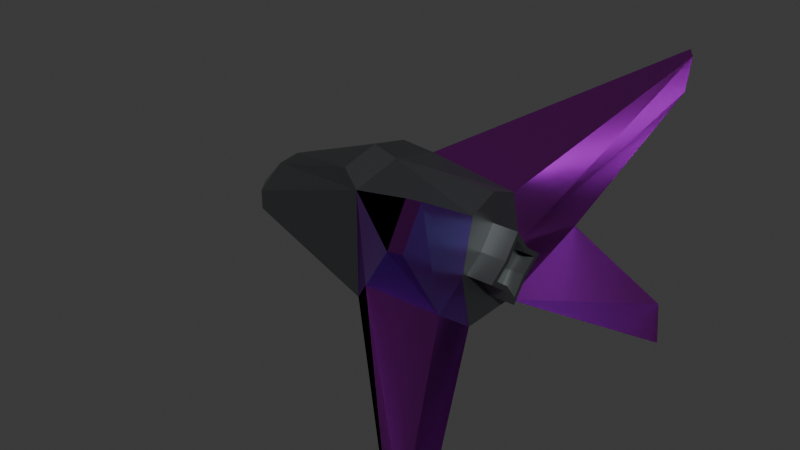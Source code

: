 # Source: test_enemy.blend  (saved by Blender 4.0.36; exported with 4.5.12 LTS)
import bpy
from mathutils import Matrix  # noqa: F401  (used for matrix-valued properties, if any)

bpy.ops.wm.read_factory_settings(use_empty=True)
scene = bpy.context.scene
scene.name = 'Scene'

# ---- collections
col_collection = bpy.data.collections.new('Collection'); scene.collection.children.link(col_collection)

# ---- images (referenced by path relative to the original .blend; pixels are not part of the script)
import os
ASSET_DIR = os.environ.get("B2B_ASSET_DIR", "")  # directory of the original .blend (textures are referenced by path, not embedded)
HERE = os.path.dirname(os.path.abspath(__file__))  # packed textures are extracted next to this script under _unpacked/

def load_image(name, relpath, width, height, colorspace="sRGB"):
    """Load a texture the original file referenced (path relative to the .blend, or extracted next to this script)."""
    p = next((c for c in (os.path.join(HERE, relpath), os.path.join(ASSET_DIR, relpath)) if relpath and os.path.exists(c)), "")
    if p:
        img = bpy.data.images.load(p, check_existing=True)
        img.name = name
    else:  # same state as the original file: an image datablock whose file is absent (Cycles renders it pink)
        img = bpy.data.images.new(name, width, height)
        img.source = "FILE"
        img.filepath = "//" + (relpath or name)
    img.colorspace_settings.name = colorspace
    return img
img_worn_corrugated_iron_diff_2k_jpg_001 = load_image('worn_corrugated_iron_diff_2k.jpg.001', 'worn_corrugated_iron_diff_2k.jpg', 1024, 1024, 'sRGB')
img_worn_corrugated_iron_rough_2k_exr_001 = load_image('worn_corrugated_iron_rough_2k.exr.001', 'worn_corrugated_iron_rough_2k.exr', 1024, 1024, 'Linear Rec.709')
img_worn_corrugated_iron_nor_gl_2k_exr_001 = load_image('worn_corrugated_iron_nor_gl_2k.exr.001', 'worn_corrugated_iron_nor_gl_2k.exr', 1024, 1024, 'Linear Rec.709')
img_worn_corrugated_iron_disp_2k_png_001 = load_image('worn_corrugated_iron_disp_2k.png.001', 'worn_corrugated_iron_disp_2k.png', 1024, 1024, 'sRGB')

# ---- materials (node trees are filled in below, after node groups)
mat_material_002 = bpy.data.materials.new('Material.002')
mat_material_002.use_transparent_shadow = False
mat_material_001 = bpy.data.materials.new('Material.001')
mat_material_001.use_transparent_shadow = False
mat_material_006 = bpy.data.materials.new('Material.006')
mat_material_006.use_transparent_shadow = False

# ---- material node trees
mat_material_002.use_nodes = True; mat_material_002.node_tree.nodes.clear()
_N = mat_material_002.node_tree.nodes; _L = mat_material_002.node_tree.links
n0 = _N.new('ShaderNodeBsdfPrincipled'); n0.name = 'Principled BSDF'; n0.location = (10, 300)
n0.subsurface_method = 'BURLEY'
n0.inputs[0].default_value = (0.05226, 0.06588, 0.0704, 1.0)
n0.inputs[1].default_value = 0.8295
n0.inputs[3].default_value = 12.45
n0.inputs[14].default_value = (1.0, 1.0, 0.9999, 1.0)
n1 = _N.new('ShaderNodeBump'); n1.name = 'Bump'; n1.location = (-190, 275)
n1.invert = True
n1.inputs[0].default_value = 2000.0
n1.inputs[1].default_value = 1.0
n1.inputs[2].default_value = 1.0
n2 = _N.new('ShaderNodeOutputMaterial'); n2.name = 'Material Output'; n2.location = (300, 300)
_L.new(n0.outputs[0], n2.inputs[0])
_L.new(n1.outputs[0], n0.inputs[5])
n2.is_active_output = True
mat_material_001.use_nodes = True; mat_material_001.node_tree.nodes.clear()
_N = mat_material_001.node_tree.nodes; _L = mat_material_001.node_tree.links
n0 = _N.new('NodeFrame'); n0.name = 'Frame'; n0.location = (32, 92)
n0.label = 'Mapping'
n0.width = 400
n1 = _N.new('NodeFrame'); n1.name = 'Frame.001'; n1.location = (674, 292)
n1.label = 'Textures'
n1.width = 534
n2 = _N.new('ShaderNodeMapping'); n2.name = 'Mapping'; n2.location = (230, -40)
n2.inputs[1].default_value = (1.0, 1.0, 0.0)
n3 = _N.new('NodeReroute'); n3.name = 'Reroute'; n3.location = (38, -628)
n3.width = 16
n3.socket_idname = 'NodeSocketVector'
n4 = _N.new('ShaderNodeTexCoord'); n4.name = 'Texture Coordinate'; n4.location = (30, -40)
n5 = _N.new('ShaderNodeOutputMaterial'); n5.name = 'Material Output'; n5.location = (1924, -47)
n6 = _N.new('ShaderNodeDisplacement'); n6.name = 'Displacement'; n6.location = (1331, -694)
n6.inputs[2].default_value = 0.0
n7 = _N.new('ShaderNodeBsdfPrincipled'); n7.name = 'Principled BSDF.001'; n7.location = (1402, 40)
n7.distribution = 'GGX'
n7.subsurface_method = 'BURLEY'
n7.inputs[1].default_value = 0.8364
n7.inputs[3].default_value = 130.0
n7.inputs[14].default_value = (0.1981, 0.6105, 0.9999, 1.0)
n7.inputs[27].default_value = (0.0, 0.0, 0.0, 1.0)
n7.inputs[28].default_value = 1.0
n8 = _N.new('ShaderNodeTexImage'); n8.name = 'Image Texture.001'; n8.location = (88, -40)
n8.label = 'Base Color'
n8.width = 416
n8.image = img_worn_corrugated_iron_diff_2k_jpg_001
n9 = _N.new('ShaderNodeNormalMap'); n9.name = 'Normal Map'; n9.location = (1210, -389)
n9.inputs[0].default_value = 200.0
n10 = _N.new('ShaderNodeTexImage'); n10.name = 'Image Texture.002'; n10.location = (88, -320)
n10.label = 'Roughness'
n10.width = 406
n10.image = img_worn_corrugated_iron_rough_2k_exr_001
n11 = _N.new('ShaderNodeTexImage'); n11.name = 'Image Texture.003'; n11.location = (88, -600)
n11.label = 'Normal'
n11.width = 395
n11.image = img_worn_corrugated_iron_nor_gl_2k_exr_001
n12 = _N.new('ShaderNodeTexImage'); n12.name = 'Image Texture'; n12.location = (88, -880)
n12.label = 'Displacement'
n12.width = 395
n12.image = img_worn_corrugated_iron_disp_2k_png_001
n2.parent = n0
n3.parent = n1
n4.parent = n0
n8.parent = n1
n10.parent = n1
n11.parent = n1
n12.parent = n1
_L.new(n12.outputs[0], n6.inputs[0])
_L.new(n8.outputs[0], n7.inputs[0])
_L.new(n11.outputs[0], n9.inputs[1])
_L.new(n9.outputs[0], n7.inputs[5])
_L.new(n3.outputs[0], n8.inputs[0])
_L.new(n3.outputs[0], n10.inputs[0])
_L.new(n3.outputs[0], n11.inputs[0])
_L.new(n3.outputs[0], n12.inputs[0])
_L.new(n2.outputs[0], n3.inputs[0])
_L.new(n4.outputs[2], n2.inputs[0])
_L.new(n7.outputs[0], n5.inputs[0])
_L.new(n10.outputs[0], n7.inputs[2])
_L.new(n6.outputs[0], n5.inputs[2])
n5.is_active_output = True
mat_material_006.use_nodes = True; mat_material_006.node_tree.nodes.clear()
_N = mat_material_006.node_tree.nodes; _L = mat_material_006.node_tree.links
n0 = _N.new('ShaderNodeBsdfPrincipled'); n0.name = 'Principled BSDF'; n0.location = (10, 300)
n0.subsurface_method = 'BURLEY'
n0.inputs[0].default_value = (0.05226, 0.06588, 0.0704, 1.0)
n0.inputs[1].default_value = 0.8295
n0.inputs[3].default_value = 12.45
n0.inputs[14].default_value = (1.0, 1.0, 0.9999, 1.0)
n1 = _N.new('ShaderNodeBump'); n1.name = 'Bump'; n1.location = (-190, 275)
n1.invert = True
n1.inputs[0].default_value = 2000.0
n1.inputs[1].default_value = 1.0
n1.inputs[2].default_value = 1.0
n2 = _N.new('ShaderNodeOutputMaterial'); n2.name = 'Material Output'; n2.location = (300, 300)
_L.new(n0.outputs[0], n2.inputs[0])
_L.new(n1.outputs[0], n0.inputs[5])
n2.is_active_output = True

# ---- world
world_world = bpy.data.worlds.new('World'); scene.world = world_world
world_world.use_nodes = True; world_world.node_tree.nodes.clear()
_N = world_world.node_tree.nodes; _L = world_world.node_tree.links
n0 = _N.new('ShaderNodeOutputWorld'); n0.name = 'World Output'; n0.location = (300, 300)
n1 = _N.new('ShaderNodeBackground'); n1.name = 'Background'; n1.location = (10, 300)
n1.inputs[0].default_value = (0.05088, 0.05088, 0.05088, 1.0)
_L.new(n1.outputs[0], n0.inputs[0])
n0.is_active_output = True
world_world.color = (0.05088, 0.05088, 0.05088)
world_world.use_sun_shadow = False
world_world.sun_shadow_jitter_overblur = 0.0

# ---- meshes
me_cube_002 = bpy.data.meshes.new('Cube.002')
me_cube_002.from_pydata([(-1.0, -1.0, 1.0), (1.0, -0.5592, 1.0), (-3.794, -0.5045, -0.396), (-3.794, 0.0, 0.3406), (-1.0, -1.0, -1.0), (1.0, -0.5592, -1.0), (-3.794, -0.5045, -0.03413), (-1.0, 0.0, 1.222), (-1.0, 0.0, -1.318), (1.0, 0.0, 1.222), (1.0, 0.0, -1.0), (-3.794, 0.0, -0.6458), (1.0, -0.7796, 0.0), (-4.224, 0.0, -0.1437)], [], [(8, 4, 2, 11), (0, 4, 5, 12, 1), (4, 0, 6, 2), (10, 5, 4, 8), (1, 7, 0), (9, 7, 1), (12, 5, 10), (12, 10, 9), (1, 12, 9), (3, 6, 0), (7, 3, 0), (2, 6, 13), (13, 11, 2), (13, 6, 3)])
_uv = me_cube_002.uv_layers.new(name='UVMap')
_uv.uv.foreach_set('vector', [8.225e-05, 0.273, 0.1924, 0.3587, 0.1187, 0.8493, 8.223e-05, 0.874, 0.4859, 0.4591, 0.1924, 0.3587, 0.3023, 0.1067, 0.4273, 0.1552, 0.5624, 0.1906, 0.1924, 0.3587, 0.4859, 0.4591, 0.1818, 0.8727, 0.1187, 0.8493, 0.285, 8.222e-05, 0.3023, 0.1067, 0.1924, 0.3587, 8.225e-05, 0.273, 0.5624, 0.1906, 0.6767, 0.5202, 0.4859, 0.4591, 0.656, 0.1301, 0.6767, 0.5202, 0.5624, 0.1906, 0.4273, 0.1552, 0.3023, 0.1067, 0.285, 8.222e-05, 0.4273, 0.1552, 0.285, 8.222e-05, 0.656, 0.1301, 0.5624, 0.1906, 0.4273, 0.1552, 0.656, 0.1301, 0.2718, 0.9725, 0.1818, 0.8727, 0.4859, 0.4591, 0.6767, 0.5202, 0.2718, 0.9725, 0.4859, 0.4591, 0.1187, 0.8493, 0.1818, 0.8727, 0.1105, 0.9999, 0.1105, 0.9999, 8.223e-05, 0.874, 0.1187, 0.8493, 0.1105, 0.9999, 0.1818, 0.8727, 0.2718, 0.9725])
me_cube_002.materials.append(mat_material_002)
me_cube_002.update()
me_cube_004 = bpy.data.meshes.new('Cube.004')
me_cube_004.from_pydata([(-1.0, -1.0, -1.0), (1.0, -0.5592, -1.0), (2.113, -3.886, -2.155), (2.261, -3.709, -2.862), (2.387, -3.56, -2.799), (2.239, -3.736, -2.091), (-0.01337, -1.915, 0.0), (1.0, -0.7796, 0.0), (-1.0, -1.0, 1.0), (1.0, -0.5592, 1.0), (2.113, -3.886, 2.155), (2.387, -3.56, 2.799), (2.239, -3.736, 2.091), (2.261, -3.709, 2.862), (1.401, -1.885, -4.983e-08)], [], [(5, 2, 3, 4), (1, 4, 3, 0), (8, 0, 6), (2, 6, 0, 3), (5, 4, 1, 14), (5, 14, 6, 2), (1, 7, 14), (12, 11, 13, 10), (9, 8, 13, 11), (8, 6, 10, 13), (10, 6, 14, 12), (9, 11, 12, 14, 7)])
_uv = me_cube_004.uv_layers.new(name='UVMap')
_uv.uv.foreach_set('vector', [0.04799, 0.7637, 0.02439, 0.7637, 0.02439, 0.6782, 0.04799, 0.6782, 0.4508, 0.1324, 0.2798, 0.5292, 0.2563, 0.532, 0.2563, 0.0002625, 0.613, 0.7621, 0.613, 0.5325, 0.7674, 0.6473, 0.7356, 0.4991, 0.6464, 0.09407, 0.8145, 0.0002625, 0.8145, 0.532, 0.515, 0.9356, 0.4346, 0.9646, 0.4346, 0.5325, 0.6124, 0.6153, 0.2558, 0.01743, 0.1627, 0.339, 0.0002626, 0.339, 0.2396, 0.0002625, 0.768, 0.5325, 0.8472, 0.6193, 0.768, 0.7286, 0.02387, 0.6782, 0.02387, 0.7637, 0.0002626, 0.7637, 0.0002626, 0.6782, 0.6459, 0.3998, 0.4514, 0.532, 0.4514, 0.0002625, 0.4748, 0.003053, 0.815, 0.0002625, 0.983, 0.09407, 0.8939, 0.4991, 0.815, 0.532, 0.2396, 0.6777, 0.0002626, 0.339, 0.1627, 0.339, 0.2558, 0.6605, 0.4341, 0.5676, 0.4341, 0.9997, 0.3537, 0.9708, 0.2563, 0.6505, 0.3219, 0.5325])
me_cube_004.materials.append(mat_material_001)
me_cube_004.update()
me_cube_004.normals_split_custom_set([tuple(v) for v in zip(*[iter([0.7645, -0.6446, -9.739e-07, 0.7645, -0.6446, -9.739e-07, 0.7645, -0.6446, -9.739e-07, 0.7645, -0.6446, -9.739e-07, -0.1055, 0.4745, -0.8739, -0.1055, 0.4745, -0.8739, -0.1055, 0.4745, -0.8739, -0.1055, 0.4745, -0.8739, -0.6798, -0.7334, 0.0, -0.6798, -0.7334, 0.0, -0.6798, -0.7334, 0.0, -0.6974, -0.7082, -0.1103, -0.6974, -0.7082, -0.1103, -0.6974, -0.7082, -0.1103, -0.6974, -0.7082, -0.1103, 0.9378, 0.3173, 0.1408, 0.9378, 0.3173, 0.1408, 0.9378, 0.3173, 0.1408, 0.9378, 0.3173, 0.1408, 0.05542, -0.7226, 0.6891, 0.05542, -0.7226, 0.6891, 0.05542, -0.7226, 0.6891, 0.05542, -0.7226, 0.6891, 0.9375, 0.3398, 0.0749, 0.9375, 0.3398, 0.0749, 0.9375, 0.3398, 0.0749, 0.7645, -0.6446, 3.896e-07, 0.7645, -0.6446, 3.896e-07, 0.7645, -0.6446, 3.896e-07, 0.7645, -0.6446, 3.896e-07, -0.1055, 0.4745, 0.8739, -0.1055, 0.4745, 0.8739, -0.1055, 0.4745, 0.8739, -0.1055, 0.4745, 0.8739, -0.6974, -0.7082, 0.1103, -0.6974, -0.7082, 0.1103, -0.6974, -0.7082, 0.1103, -0.6974, -0.7082, 0.1103, 0.05542, -0.7226, -0.6891, 0.05542, -0.7226, -0.6891, 0.05542, -0.7226, -0.6891, 0.05542, -0.7226, -0.6891, 0.938, 0.3204, -0.1319, 0.938, 0.3204, -0.1319, 0.938, 0.3204, -0.1319, 0.938, 0.3204, -0.1319, 0.938, 0.3204, -0.1319])] * 3)])
me_cube_005 = bpy.data.meshes.new('Cube.005')
me_cube_005.from_pydata([(-1.0, -1.0, -1.0), (-1.0, -1.0, 1.0), (-1.0, 1.0, -1.0), (-1.0, 1.0, 1.0), (1.0, -1.0, -1.0), (1.0, -1.0, 1.0), (1.0, 1.0, -1.0), (1.0, 1.0, 1.0), (-1.0, -0.85, 0.05), (-1.0, 0.85, -0.05), (1.0, 0.85, -0.05), (1.0, -0.85, 0.05), (-1.0, 0.05, -0.85), (-1.0, -0.05, 0.85), (1.0, 0.05, -0.85), (1.0, -0.05, 0.85), (0.3927, 0.6662, -0.03919), (-1.0, 0.0, 0.0), (1.0, 0.6662, -0.03919), (1.0, 0.7838, -0.7838), (1.0, 0.03919, -0.6662), (1.0, -0.03919, 0.6662), (1.0, -0.7838, 0.7838), (1.0, -0.6662, 0.03919), (1.0, -0.7838, -0.7838), (1.0, 0.7838, 0.7838), (0.3927, 0.7838, -0.7838), (0.3927, 0.03919, -0.6662), (0.3927, -0.03919, 0.6662), (0.3927, -0.7838, 0.7838), (0.3927, -0.6662, 0.03919), (0.3927, -0.7838, -0.7838), (0.3927, 0.7838, 0.7838), (0.3927, -1.075e-09, 1.075e-09)], [], [(17, 13, 3, 9), (9, 3, 7, 10), (10, 7, 25, 18), (11, 5, 1, 8), (12, 14, 4, 0), (15, 13, 1, 5), (4, 11, 8, 0), (14, 6, 19, 20), (2, 9, 10, 6), (12, 17, 9, 2), (0, 8, 17, 12), (11, 4, 24, 23), (7, 3, 13, 15), (2, 6, 14, 12), (4, 14, 20, 24), (8, 1, 13, 17), (18, 25, 32, 16), (25, 21, 28, 32), (20, 19, 26, 27), (23, 24, 31, 30), (7, 15, 21, 25), (15, 5, 22, 21), (6, 10, 18, 19), (5, 11, 23, 22), (33, 28, 29, 30), (27, 33, 30, 31), (26, 16, 33, 27), (16, 32, 28, 33), (21, 22, 29, 28), (19, 18, 16, 26), (24, 20, 27, 31), (22, 23, 30, 29)])
_uv = me_cube_005.uv_layers.new(name='UVMap')
_uv.uv.foreach_set('vector', [0.5, 0.125, 0.625, 0.125, 0.625, 0.25, 0.5, 0.25, 0.5, 0.25, 0.625, 0.25, 0.625, 0.5, 0.5, 0.5, 0.5, 0.5, 0.625, 0.5, 0.625, 0.5, 0.5, 0.5, 0.5, 0.75, 0.625, 0.75, 0.625, 1.0, 0.5, 1.0, 0.125, 0.625, 0.375, 0.625, 0.375, 0.75, 0.125, 0.75, 0.625, 0.625, 0.875, 0.625, 0.875, 0.75, 0.625, 0.75, 0.375, 0.75, 0.5, 0.75, 0.5, 1.0, 0.375, 1.0, 0.375, 0.625, 0.375, 0.5, 0.375, 0.5, 0.375, 0.625, 0.375, 0.25, 0.5, 0.25, 0.5, 0.5, 0.375, 0.5, 0.375, 0.125, 0.5, 0.125, 0.5, 0.25, 0.375, 0.25, 0.375, 0.0, 0.5, 0.0, 0.5, 0.125, 0.375, 0.125, 0.5, 0.75, 0.375, 0.75, 0.375, 0.75, 0.5, 0.75, 0.625, 0.5, 0.875, 0.5, 0.875, 0.625, 0.625, 0.625, 0.125, 0.5, 0.375, 0.5, 0.375, 0.625, 0.125, 0.625, 0.375, 0.75, 0.375, 0.625, 0.375, 0.625, 0.375, 0.75, 0.5, 0.0, 0.625, 0.0, 0.625, 0.125, 0.5, 0.125, 0.5, 0.5, 0.625, 0.5, 0.625, 0.5, 0.5, 0.5, 0.625, 0.5, 0.625, 0.625, 0.625, 0.625, 0.625, 0.5, 0.375, 0.625, 0.375, 0.5, 0.375, 0.5, 0.375, 0.625, 0.5, 0.75, 0.375, 0.75, 0.375, 0.75, 0.5, 0.75, 0.625, 0.5, 0.625, 0.625, 0.625, 0.625, 0.625, 0.5, 0.625, 0.625, 0.625, 0.75, 0.625, 0.75, 0.625, 0.625, 0.375, 0.5, 0.5, 0.5, 0.5, 0.5, 0.375, 0.5, 0.625, 0.75, 0.5, 0.75, 0.5, 0.75, 0.625, 0.75, 0.5, 0.625, 0.625, 0.625, 0.625, 0.75, 0.5, 0.75, 0.375, 0.625, 0.5, 0.625, 0.5, 0.75, 0.375, 0.75, 0.375, 0.5, 0.5, 0.5, 0.5, 0.625, 0.375, 0.625, 0.5, 0.5, 0.625, 0.5, 0.625, 0.625, 0.5, 0.625, 0.625, 0.625, 0.625, 0.75, 0.625, 0.75, 0.625, 0.625, 0.375, 0.5, 0.5, 0.5, 0.5, 0.5, 0.375, 0.5, 0.375, 0.75, 0.375, 0.625, 0.375, 0.625, 0.375, 0.75, 0.625, 0.75, 0.5, 0.75, 0.5, 0.75, 0.625, 0.75])
me_cube_005.materials.append(mat_material_002)
me_cube_005.update()
me_cube_001 = bpy.data.meshes.new('Cube.001')
me_cube_001.from_pydata([(-1.0, -1.0, 1.0), (-3.794, 0.0, 0.3406), (-1.0, 0.0, 1.222), (-1.466, -0.7587, 1.186), (-3.326, 0.0, 0.6763), (-1.466, 0.0, 1.353)], [], [(2, 1, 4, 5), (2, 0, 1), (0, 2, 5, 3), (1, 0, 3, 4), (5, 4, 3)])
_uv = me_cube_001.uv_layers.new(name='UVMap')
_uv.uv.foreach_set('vector', [0.6767, 0.5202, 0.2718, 0.9725, 0.2718, 0.9725, 0.6767, 0.5202, 0.6767, 0.5202, 0.4859, 0.4591, 0.2718, 0.9725, 0.4859, 0.4591, 0.6767, 0.5202, 0.6767, 0.5202, 0.4859, 0.4591, 0.2718, 0.9725, 0.4859, 0.4591, 0.4859, 0.4591, 0.2718, 0.9725, 0.6767, 0.5202, 0.2718, 0.9725, 0.4859, 0.4591])
me_cube_001.materials.append(mat_material_006)
me_cube_001.update()

# ---- objects
ob_cube_001 = bpy.data.objects.new('Cube.001', me_cube_002)
ob_cube_003 = bpy.data.objects.new('Cube.003', me_cube_004)
ob_cube = bpy.data.objects.new('Cube', me_cube_005)
ob_cube_002 = bpy.data.objects.new('Cube.002', me_cube_001)

# ---- transforms, parenting, visibility, modifiers, constraints
ob_cube_001.location = (0.0, 0.0, 0.0)
_m = ob_cube_001.modifiers.new('Mirror', 'MIRROR')
_m.use_axis = (False, True, False)
ob_cube_003.location = (0.0, 0.0, 0.0)
_m = ob_cube_003.modifiers.new('Mirror', 'MIRROR')
_m.use_axis = (False, True, False)
_m.mirror_object = ob_cube_001
ob_cube.location = (1.008, 0.0, 0.0)
ob_cube.rotation_euler = (0.7854, -0.0, 0.0)
ob_cube.scale = (0.471, 0.471, 0.471)
ob_cube_002.location = (0.0, 0.0, 0.0)
_m = ob_cube_002.modifiers.new('Mirror', 'MIRROR')
_m.use_axis = (False, True, False)

# ---- collection membership
col_collection.objects.link(ob_cube_001)
col_collection.objects.link(ob_cube_003)
col_collection.objects.link(ob_cube)
col_collection.objects.link(ob_cube_002)

# ---- scene / render settings (as saved in the file)
scene.frame_start = 1; scene.frame_end = 250; scene.frame_set(25)
scene.render.engine = 'BLENDER_EEVEE_NEXT'
scene.cycles.sampling_pattern = 'TABULATED_SOBOL'
bpy.context.view_layer.update()

# ---- added for rendering (the .blend has no active camera and no usable light): camera, sun
cam_auto = bpy.data.cameras.new('AutoCamera')
cam_auto.lens = 50.0
cam_auto.sensor_width = 36.0
cam_auto.clip_end = 1000.0
ob_auto_camera = bpy.data.objects.new('AutoCamera', cam_auto)
scene.collection.objects.link(ob_auto_camera)
ob_auto_camera.location = (9.90641, -12.9896, 8.65976)
ob_auto_camera.rotation_euler = (1.09748, -7.21219e-08, 0.694738)
scene.camera = ob_auto_camera
light_auto_sun = bpy.data.lights.new('AutoSun', 'SUN')
light_auto_sun.energy = 3.0
light_auto_sun.angle = 0.0523599
ob_auto_sun = bpy.data.objects.new('AutoSun', light_auto_sun)
scene.collection.objects.link(ob_auto_sun)
ob_auto_sun.rotation_euler = (0.872665, 0.174533, 0.523599)
bpy.context.view_layer.update()
